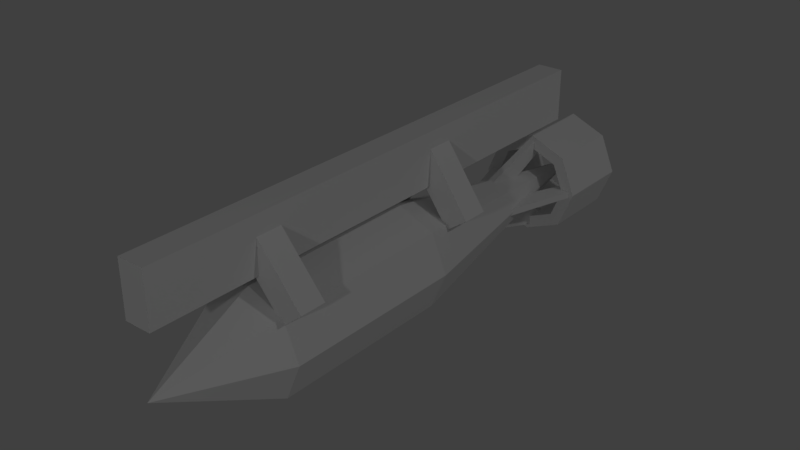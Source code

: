 # Source: dkz_hailfire_bombdrop.blend  (saved by Blender 2.79.0; exported with 4.5.12 LTS)
import bpy
from mathutils import Matrix  # noqa: F401  (used for matrix-valued properties, if any)

bpy.ops.wm.read_factory_settings(use_empty=True)
scene = bpy.context.scene
scene.name = 'Scene'

# ---- collections
col_collection_1 = bpy.data.collections.new('Collection 1'); scene.collection.children.link(col_collection_1)

# ---- materials (node trees are filled in below, after node groups)
mat_fmt_material_001 = bpy.data.materials.new('fmt_material.001')
mat_fmt_material_001.alpha_threshold = 0.0
mat_fmt_material_001.use_transparent_shadow = False
mat_fmt_material_001.roughness = 0.5

# ---- material node trees

# ---- world
world_world = bpy.data.worlds.new('World'); scene.world = world_world
world_world.color = (0.05088, 0.05088, 0.05088)
world_world.use_sun_shadow = False
world_world.sun_shadow_jitter_overblur = 0.0
world_world.cycles.sampling_method = 'MANUAL'

# ---- lights
light_point_001 = bpy.data.lights.new('Point.001', 'POINT')
light_point_001.transmission_factor = 0.0
light_point_001.energy = 76.0
light_point_001.shadow_buffer_clip_start = 0.5
light_point_001.shadow_soft_size = 0.1
light_point_001.shadow_maximum_resolution = 0.006
light_point_001.use_absolute_resolution = True
light_point = bpy.data.lights.new('Point', 'POINT')
light_point.transmission_factor = 0.0
light_point.energy = 76.0
light_point.shadow_buffer_clip_start = 0.5
light_point.shadow_soft_size = 0.1
light_point.shadow_maximum_resolution = 0.006
light_point.use_absolute_resolution = True

# ---- meshes
me_bombdrop_unit_001 = bpy.data.meshes.new('bombdrop unit.001')
me_bombdrop_unit_001.from_pydata([(-0.6875, 0.1562, -0.03125), (-0.6875, 0.2812, -0.03125), (-0.6875, 0.2812, 0.03125), (0.5625, 0.2813, 0.03125), (0.5625, 0.1562, 0.03125), (-0.6875, 0.1562, 0.03125), (0.5625, 0.1562, -0.03125), (0.5625, 0.2813, -0.03125), (-0.375, 0.2153, -0.03286), (-0.375, 0.1118, 0.1355), (-0.4375, 0.2555, 0.01501), (-0.4375, 0.2153, -0.03286), (-0.4375, 0.07166, 0.08766), (-0.375, 0.2555, 0.01501), (-0.375, 0.07166, 0.08766), (-0.4375, 0.1118, 0.1355), (-0.375, 0.07166, -0.08766), (-0.4375, 0.07166, -0.08766), (-0.375, 0.2555, -0.01501), (-0.4375, 0.2555, -0.01501), (-0.375, 0.2153, 0.03286), (-0.375, 0.1118, -0.1355), (-0.4375, 0.2153, 0.03286), (-0.4375, 0.1118, -0.1355), (0.125, 0.2208, -0.0302), (0.0625, 0.2566, 0.021), (0.0625, 0.06718, 0.07735), (0.0625, 0.103, 0.1285), (0.125, 0.2566, 0.021), (0.125, 0.103, 0.1285), (0.0625, 0.2208, -0.0302), (0.125, 0.06718, 0.07735), (0.125, 0.2566, -0.021), (0.125, 0.2208, 0.0302), (0.0625, 0.2208, 0.0302), (0.0625, 0.06718, -0.07735), (0.0625, 0.2566, -0.021), (0.0625, 0.103, -0.1285), (0.125, 0.06718, -0.07735), (0.125, 0.103, -0.1285)], [], [(7, 3, 4, 6), (2, 1, 0, 5), (7, 1, 2, 3), (4, 5, 0, 6), (3, 2, 5, 4), (1, 7, 6, 0), (8, 13, 9, 14), (10, 11, 12, 15), (8, 11, 10, 13), (9, 15, 12, 14), (13, 10, 15, 9), (11, 8, 14, 12), (18, 20, 16, 21), (22, 19, 23, 17), (18, 19, 22, 20), (16, 17, 23, 21), (20, 22, 17, 16), (19, 18, 21, 23), (24, 28, 29, 31), (25, 30, 26, 27), (24, 30, 25, 28), (29, 27, 26, 31), (28, 25, 27, 29), (30, 24, 31, 26), (32, 33, 38, 39), (34, 36, 37, 35), (32, 36, 34, 33), (38, 35, 37, 39), (33, 34, 35, 38), (36, 32, 39, 37)])
_uv = me_bombdrop_unit_001.uv_layers.new(name='UVMap')
_uv.uv.foreach_set('vector', [0.1875, 0.875, 0.125, 0.875, 0.125, 0.75, 0.1875, 0.75, 0.0625, 0.875, 0.0, 0.875, 0.0, 0.75, 0.0625, 0.75, 0.1875, 0.875, 0.1875, 1.0, 0.125, 1.0, 0.125, 0.875, 0.25, 0.875, 0.1875, 0.875, 0.1875, 1.0, 0.25, 1.0, 0.125, 0.875, 0.0625, 0.875, 0.0625, 0.75, 0.125, 0.75, 0.25, 0.875, 0.1875, 0.875, 0.1875, 0.75, 0.25, 0.75, 0.0625, 1.0, 0.0, 1.0, 0.0, 0.875, 0.0625, 0.875, 0.0625, 1.0, 0.0, 1.0, 0.0, 0.875, 0.0625, 0.875, 0.0625, 0.875, 0.0625, 1.0, 0.0, 1.0, 0.0, 0.875, 0.0, 1.0, 0.0625, 1.0, 0.0625, 0.875, 0.0, 0.875, 0.0625, 1.0, 0.0, 1.0, 0.0, 0.875, 0.0625, 0.875, 0.0625, 1.0, 0.0, 1.0, 0.0, 0.875, 0.0625, 0.875, 0.00293, 0.998, 0.001953, 0.998, 0.001953, 0.9922, 0.00293, 0.9922, 0.0009766, 0.998, 0.0, 0.998, 0.0, 0.9922, 0.0009766, 0.9922, 0.001953, 1.0, 0.0009766, 1.0, 0.0009766, 0.998, 0.001953, 0.998, 0.00293, 1.0, 0.001953, 1.0, 0.001953, 0.998, 0.00293, 0.998, 0.001953, 0.998, 0.0009766, 0.998, 0.0009766, 0.9922, 0.001953, 0.9922, 0.003906, 0.998, 0.00293, 0.998, 0.00293, 0.9922, 0.003906, 0.9922, 0.00293, 0.998, 0.001953, 0.998, 0.001953, 0.9922, 0.00293, 0.9922, 0.0009766, 0.998, 0.0, 0.998, 0.0, 0.9922, 0.0009766, 0.9922, 0.001953, 1.0, 0.0009766, 1.0, 0.0009766, 0.998, 0.001953, 0.998, 0.00293, 1.0, 0.001953, 1.0, 0.001953, 0.998, 0.00293, 0.998, 0.001953, 0.998, 0.0009766, 0.998, 0.0009766, 0.9922, 0.001953, 0.9922, 0.003906, 0.998, 0.00293, 0.998, 0.00293, 0.9922, 0.003906, 0.9922, 0.00293, 0.998, 0.001953, 0.998, 0.001953, 0.9922, 0.00293, 0.9922, 0.0009766, 0.998, 0.0, 0.998, 0.0, 0.9922, 0.0009766, 0.9922, 0.001953, 1.0, 0.0009766, 1.0, 0.0009766, 0.998, 0.001953, 0.998, 0.00293, 1.0, 0.001953, 1.0, 0.001953, 0.998, 0.00293, 0.998, 0.001953, 0.998, 0.0009766, 0.998, 0.0009766, 0.9922, 0.001953, 0.9922, 0.003906, 0.998, 0.00293, 0.998, 0.00293, 0.9922, 0.003906, 0.9922])
me_bombdrop_unit_001.materials.append(mat_fmt_material_001)
me_bombdrop_unit_001.use_remesh_preserve_volume = False
me_bombdrop_unit_001.use_remesh_preserve_attributes = False
me_bombdrop_unit_001.use_mirror_vertex_groups = False
me_bombdrop_unit_001.update()
me_bomb = bpy.data.meshes.new('bomb')
me_bomb.from_pydata([(0.0, -0.08839, -0.08839), (-0.4375, -0.125, 0.0), (-0.4375, -2.384e-07, -0.125), (-0.4375, 0.08839, -0.08839), (0.0, 0.125, 0.0), (-0.4375, -0.08839, 0.08839), (-0.4375, 0.125, 0.0), (-0.4375, -0.08839, -0.08839), (-0.4375, 0.08839, 0.08839), (-0.6875, -1.788e-07, 0.0), (-0.4375, -2.384e-07, 0.125), (0.0, 0.08839, 0.08839), (0.0, -2.384e-07, -0.125), (0.0, -0.125, 0.0), (0.0, 0.08839, -0.08839), (0.0, -1.192e-07, 0.125), (0.0, -0.08839, 0.08839), (0.6875, -5.96e-08, 2.384e-07), (0.6875, -5.96e-08, -0.09375), (0.6875, -0.06629, -0.06629), (0.6875, -0.08839, -0.08839), (0.6875, -1.192e-07, -0.125), (0.6875, 0.125, 2.384e-07), (0.6875, 0.08839, -0.08839), (0.6875, -1.192e-07, 0.09375), (0.6875, -1.192e-07, 0.125), (0.6875, -0.125, 2.384e-07), (0.5, -1.788e-07, -0.125), (0.5, 0.08839, -0.08839), (0.5, 0.125, 2.384e-07), (0.5, 0.08839, 0.08839), (0.5, -1.788e-07, 0.09375), (0.5, -0.125, 2.384e-07), (0.5, -0.06629, -0.06629), (0.5, -0.09375, 2.384e-07), (0.5, -0.08839, -0.08839), (0.5, 0.06629, -0.06629), (0.5, -1.192e-07, -0.09375), (0.6875, 0.09375, 2.384e-07), (0.5, 0.09375, 2.384e-07), (0.6875, 0.06629, -0.06629), (0.6875, 0.08839, 0.08839), (0.6875, 0.06629, 0.06629), (0.5, -1.788e-07, 0.125), (0.5, 0.06629, 0.06629), (0.6875, -0.08839, 0.08839), (0.6875, -0.06629, 0.06629), (0.5, -0.06629, 0.06629), (0.5, -0.08839, 0.08839), (0.6875, -0.09375, 2.384e-07), (0.5547, -0.09375, 0.007813), (0.2812, -0.04688, -0.007812), (0.4062, -0.03125, 0.007813), (0.2812, -0.04688, 0.007813), (0.5, -0.1133, 0.007813), (0.4062, -0.03125, -0.007812), (0.5547, -0.09375, -0.007812), (0.5, -0.1133, -0.007812), (0.5547, -0.007813, -0.09375), (0.4062, 0.007812, -0.03125), (0.5547, 0.007812, -0.09375), (0.4062, -0.007813, -0.03125), (0.5, -0.007813, -0.1133), (0.5, 0.007812, -0.1133), (0.2812, -0.007813, -0.04687), (0.2812, 0.007812, -0.04687), (0.5547, 0.09375, 0.007813), (0.4062, 0.03125, -0.007812), (0.2812, 0.04687, -0.007812), (0.4062, 0.03125, 0.007813), (0.5, 0.1133, -0.007812), (0.2812, 0.04687, 0.007813), (0.5, 0.1133, 0.007813), (0.5547, 0.09375, -0.007812), (0.5547, -0.007813, 0.09375), (0.4062, 0.007812, 0.03125), (0.5547, 0.007812, 0.09375), (0.5, 0.007812, 0.1133), (0.2812, -0.007813, 0.04688), (0.2812, 0.007812, 0.04688), (0.4062, -0.007813, 0.03125), (0.5, -0.007813, 0.1133)], [], [(1, 7, 0, 13), (7, 2, 12, 0), (2, 3, 14, 12), (3, 6, 4, 14), (6, 8, 11, 4), (8, 10, 15, 11), (10, 5, 16, 15), (5, 1, 13, 16), (1, 5, 9), (5, 10, 9), (10, 8, 9), (8, 6, 9), (6, 3, 9), (3, 2, 9), (2, 7, 9), (7, 1, 9), (13, 0, 17), (0, 12, 17), (12, 14, 17), (14, 4, 17), (4, 11, 17), (11, 15, 17), (15, 16, 17), (16, 13, 17), (20, 19, 49, 26), (21, 18, 19, 20), (23, 40, 18, 21), (22, 38, 40, 23), (41, 42, 38, 22), (25, 24, 42, 41), (45, 46, 24, 25), (26, 49, 46, 45), (32, 34, 33, 35), (35, 33, 37, 27), (27, 37, 36, 28), (28, 36, 39, 29), (29, 39, 44, 30), (30, 44, 31, 43), (43, 31, 47, 48), (48, 47, 34, 32), (26, 32, 35, 20), (19, 33, 34, 49), (20, 35, 27, 21), (18, 37, 33, 19), (21, 27, 28, 23), (40, 36, 37, 18), (23, 28, 29, 22), (38, 39, 36, 40), (22, 29, 30, 41), (42, 44, 39, 38), (41, 30, 43, 25), (24, 31, 44, 42), (25, 43, 48, 45), (46, 47, 31, 24), (45, 48, 32, 26), (49, 34, 47, 46), (56, 50, 54, 57), (52, 55, 51, 53), (56, 55, 52, 50), (54, 53, 51, 57), (50, 52, 53, 54), (55, 56, 57, 51), (60, 58, 62, 63), (61, 59, 65, 64), (60, 59, 61, 58), (62, 64, 65, 63), (58, 61, 64, 62), (59, 60, 63, 65), (66, 73, 70, 72), (67, 69, 71, 68), (66, 69, 67, 73), (70, 68, 71, 72), (73, 67, 68, 70), (69, 66, 72, 71), (74, 76, 77, 81), (75, 80, 78, 79), (74, 80, 75, 76), (77, 79, 78, 81), (76, 75, 79, 77), (80, 74, 81, 78)])
_uv = me_bomb.uv_layers.new(name='UVMap')
_uv.uv.foreach_set('vector', [0.0, 0.0, 0.0625, 0.0, 0.0625, 0.5, 0.0, 0.5, 0.0625, 0.0, 0.125, 0.0, 0.125, 0.5, 0.0625, 0.5, 0.125, 0.0, 0.1875, 0.0, 0.1875, 0.5, 0.125, 0.5, 0.1875, 0.0, 0.25, 0.0, 0.25, 0.5, 0.1875, 0.5, 0.25, 0.0, 0.3125, 0.0, 0.3125, 0.5, 0.25, 0.5, 0.3125, 0.0, 0.375, 0.0, 0.375, 0.5, 0.3125, 0.5, 0.375, 0.0, 0.4375, 0.0, 0.4375, 0.5, 0.375, 0.5, 0.4375, 0.0, 0.5, 0.0, 0.5, 0.5, 0.4375, 0.5, 0.8125, 0.5, 0.9375, 0.5, 0.875, 0.75, 0.9375, 0.5, 1.0, 0.625, 0.875, 0.75, 1.0, 0.625, 1.0, 0.875, 0.875, 0.75, 1.0, 0.875, 0.9375, 1.0, 0.875, 0.75, 0.9375, 1.0, 0.8125, 1.0, 0.875, 0.75, 0.8125, 1.0, 0.75, 0.875, 0.875, 0.75, 0.75, 0.875, 0.75, 0.625, 0.875, 0.75, 0.75, 0.625, 0.8125, 0.5, 0.875, 0.75, 0.6875, 0.5, 0.75, 0.625, 0.625, 0.75, 0.75, 0.625, 0.75, 0.875, 0.625, 0.75, 0.75, 0.875, 0.6875, 1.0, 0.625, 0.75, 0.6875, 1.0, 0.5625, 1.0, 0.625, 0.75, 0.5625, 1.0, 0.5, 0.875, 0.625, 0.75, 0.5, 0.875, 0.5, 0.625, 0.625, 0.75, 0.5, 0.625, 0.5625, 0.5, 0.625, 0.75, 0.5625, 0.5, 0.6875, 0.5, 0.625, 0.75, 0.375, 0.75, 0.25, 0.875, 0.3125, 1.0, 0.375, 0.75, 0.375, 0.75, 0.25, 0.625, 0.25, 0.875, 0.375, 0.75, 0.375, 0.75, 0.3125, 0.5, 0.25, 0.625, 0.375, 0.75, 0.375, 0.75, 0.4375, 0.5, 0.3125, 0.5, 0.375, 0.75, 0.375, 0.75, 0.5, 0.625, 0.4375, 0.5, 0.375, 0.75, 0.375, 0.75, 0.5, 0.875, 0.5, 0.625, 0.375, 0.75, 0.375, 0.75, 0.4375, 1.0, 0.5, 0.875, 0.375, 0.75, 0.375, 0.75, 0.3125, 1.0, 0.4375, 1.0, 0.375, 0.75, 0.375, 0.75, 0.3125, 1.0, 0.25, 0.875, 0.375, 0.75, 0.375, 0.75, 0.25, 0.875, 0.25, 0.625, 0.375, 0.75, 0.375, 0.75, 0.25, 0.625, 0.3125, 0.5, 0.375, 0.75, 0.375, 0.75, 0.3125, 0.5, 0.4375, 0.5, 0.375, 0.75, 0.375, 0.75, 0.4375, 0.5, 0.5, 0.625, 0.375, 0.75, 0.375, 0.75, 0.5, 0.625, 0.5, 0.875, 0.375, 0.75, 0.375, 0.75, 0.5, 0.875, 0.4375, 1.0, 0.375, 0.75, 0.375, 0.75, 0.4375, 1.0, 0.3125, 1.0, 0.375, 0.75, 0.5, 0.5, 0.5, 0.25, 0.5625, 0.25, 0.5625, 0.5, 0.5625, 0.25, 0.5625, 0.0, 0.5, 0.0, 0.5, 0.25, 0.5625, 0.5, 0.5625, 0.25, 0.625, 0.25, 0.625, 0.5, 0.625, 0.25, 0.625, 0.0, 0.5625, 0.0, 0.5625, 0.25, 0.625, 0.5, 0.625, 0.25, 0.6875, 0.25, 0.6875, 0.5, 0.6875, 0.25, 0.6875, 0.0, 0.625, 0.0, 0.625, 0.25, 0.6875, 0.5, 0.6875, 0.25, 0.75, 0.25, 0.75, 0.5, 0.75, 0.25, 0.75, 0.0, 0.6875, 0.0, 0.6875, 0.25, 0.75, 0.5, 0.75, 0.25, 0.8125, 0.25, 0.8125, 0.5, 0.8125, 0.25, 0.8125, 0.0, 0.75, 0.0, 0.75, 0.25, 0.8125, 0.5, 0.8125, 0.25, 0.875, 0.25, 0.875, 0.5, 0.875, 0.25, 0.875, 0.0, 0.8125, 0.0, 0.8125, 0.25, 0.875, 0.5, 0.875, 0.25, 0.9375, 0.25, 0.9375, 0.5, 0.9375, 0.25, 0.9375, 0.0, 0.875, 0.0, 0.875, 0.25, 0.9375, 0.5, 0.9375, 0.25, 1.0, 0.25, 1.0, 0.5, 1.0, 0.25, 1.0, 0.0, 0.9375, 0.0, 0.9375, 0.25, 0.1875, 0.625, 0.125, 0.625, 0.125, 0.5, 0.1875, 0.5, 0.0625, 0.625, 0.0, 0.625, 0.0, 0.5, 0.0625, 0.5, 0.125, 0.75, 0.0625, 0.75, 0.0625, 0.625, 0.125, 0.625, 0.1875, 0.75, 0.125, 0.75, 0.125, 0.625, 0.1875, 0.625, 0.125, 0.625, 0.0625, 0.625, 0.0625, 0.5, 0.125, 0.5, 0.25, 0.625, 0.1875, 0.625, 0.1875, 0.5, 0.25, 0.5, 0.1875, 0.625, 0.125, 0.625, 0.125, 0.5, 0.1875, 0.5, 0.0625, 0.625, 0.0, 0.625, 0.0, 0.5, 0.0625, 0.5, 0.125, 0.75, 0.0625, 0.75, 0.0625, 0.625, 0.125, 0.625, 0.1875, 0.75, 0.125, 0.75, 0.125, 0.625, 0.1875, 0.625, 0.125, 0.625, 0.0625, 0.625, 0.0625, 0.5, 0.125, 0.5, 0.25, 0.625, 0.1875, 0.625, 0.1875, 0.5, 0.25, 0.5, 0.1875, 0.625, 0.125, 0.625, 0.125, 0.5, 0.1875, 0.5, 0.0625, 0.625, 0.0, 0.625, 0.0, 0.5, 0.0625, 0.5, 0.125, 0.75, 0.0625, 0.75, 0.0625, 0.625, 0.125, 0.625, 0.1875, 0.75, 0.125, 0.75, 0.125, 0.625, 0.1875, 0.625, 0.125, 0.625, 0.0625, 0.625, 0.0625, 0.5, 0.125, 0.5, 0.25, 0.625, 0.1875, 0.625, 0.1875, 0.5, 0.25, 0.5, 0.1875, 0.625, 0.125, 0.625, 0.125, 0.5, 0.1875, 0.5, 0.0625, 0.625, 0.0, 0.625, 0.0, 0.5, 0.0625, 0.5, 0.125, 0.75, 0.0625, 0.75, 0.0625, 0.625, 0.125, 0.625, 0.1875, 0.75, 0.125, 0.75, 0.125, 0.625, 0.1875, 0.625, 0.125, 0.625, 0.0625, 0.625, 0.0625, 0.5, 0.125, 0.5, 0.25, 0.625, 0.1875, 0.625, 0.1875, 0.5, 0.25, 0.5])
me_bomb.materials.append(mat_fmt_material_001)
me_bomb.use_remesh_preserve_volume = False
me_bomb.use_remesh_preserve_attributes = False
me_bomb.use_mirror_vertex_groups = False
me_bomb.update()

# ---- objects
ob_point_001 = bpy.data.objects.new('Point.001', light_point_001)
ob_point = bpy.data.objects.new('Point', light_point)
ob_bombdrop_unit_001 = bpy.data.objects.new('bombdrop unit.001', me_bombdrop_unit_001)
ob_bomb = bpy.data.objects.new('bomb', me_bomb)

# ---- transforms, parenting, visibility, modifiers, constraints
ob_point_001.location = (5.031, 1.125, 4.0)
ob_point_001.lineart.crease_threshold = 0.0
ob_point.location = (2.031, -5.875, 2.0)
ob_point.lineart.crease_threshold = 0.0
ob_bombdrop_unit_001.location = (0.0, 0.0, -0.2812)
ob_bombdrop_unit_001.rotation_euler = (1.571, -0.0, 1.571)
ob_bombdrop_unit_001.lineart.crease_threshold = 0.0
ob_bomb.location = (0.0, 0.0, -0.2812)
ob_bomb.rotation_euler = (1.571, -0.0, 1.571)
ob_bomb.lineart.crease_threshold = 0.0

# ---- collection membership
col_collection_1.objects.link(ob_point_001)
col_collection_1.objects.link(ob_point)
col_collection_1.objects.link(ob_bombdrop_unit_001)
col_collection_1.objects.link(ob_bomb)

# ---- scene / render settings (as saved in the file)
scene.frame_start = 1; scene.frame_end = 250; scene.frame_set(1)
scene.render.engine = 'BLENDER_EEVEE_NEXT'
scene.render.resolution_percentage = 50
scene.render.dither_intensity = 0.0
scene.render.film_transparent = True
scene.cycles.use_denoising = False
scene.cycles.samples = 128
scene.cycles.sampling_pattern = 'TABULATED_SOBOL'
scene.cycles.use_adaptive_sampling = False
scene.cycles.use_light_tree = False
scene.cycles.blur_glossy = 0.0
scene.cycles.sample_clamp_indirect = 0.0
scene.view_settings.view_transform = 'Standard'
bpy.context.view_layer.update()

# ---- added for rendering (the .blend has no active camera): camera
cam_auto = bpy.data.cameras.new('AutoCamera')
cam_auto.lens = 50.0
cam_auto.sensor_width = 36.0
cam_auto.clip_end = 1000.0
ob_auto_camera = bpy.data.objects.new('AutoCamera', cam_auto)
scene.collection.objects.link(ob_auto_camera)
ob_auto_camera.location = (1.35005, -1.62006, 0.876915)
ob_auto_camera.rotation_euler = (1.09748, -7.21219e-08, 0.694738)
scene.camera = ob_auto_camera
bpy.context.view_layer.update()
